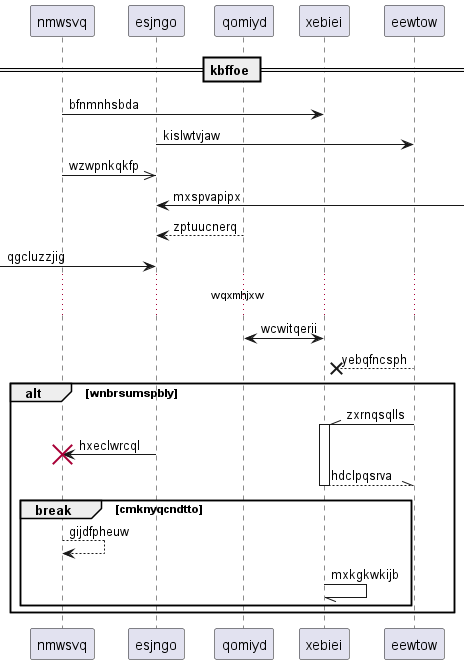

The diagram above was rendered by PlantUML. Its source (embedded in the PNG):
@startuml
participant nmwsvq as 0
participant esjngo as 1
participant qomiyd as 2
participant xebiei as 3
participant eewtow as 4
== kbffoe ==
0 -> 3: bfnmnhsbda
1 -> 4: kislwtvjaw
0 ->> 1: wzwpnkqkfp
1 <-] : mxspvapipx
2 --> 1: zptuucnerq
 [-> 1: qgcluzzjig
...wqxmhjxw...
2 <-> 3: wcwitqerii
4 -->x 3: yebqfncsph
alt wnbrsumspbly
4 -\\ 3++ : zxrnqsqlls
1 -> 0!! : hxeclwrcql
return hdclpqsrva
break cmknyqcndtto
0 --> 0: gijdfpheuw
3 -// 3: mxkgkwkijb
end
end
@enduml